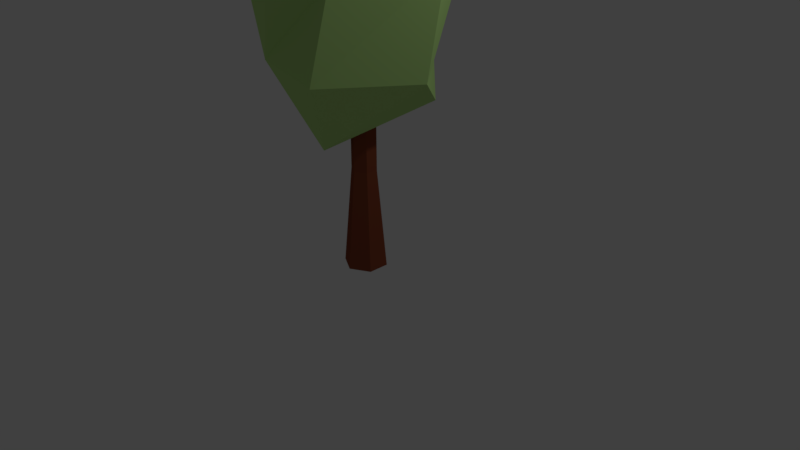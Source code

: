 # Source: Tree_3.blend  (saved by Blender 2.79.0; exported with 4.5.12 LTS)
import bpy
from mathutils import Matrix  # noqa: F401  (used for matrix-valued properties, if any)

bpy.ops.wm.read_factory_settings(use_empty=True)
scene = bpy.context.scene
scene.name = 'Scene'

# ---- collections
col_collection_1 = bpy.data.collections.new('Collection 1'); scene.collection.children.link(col_collection_1)

# ---- materials (node trees are filled in below, after node groups)
mat_material_002 = bpy.data.materials.new('Material.002')
mat_material_002.alpha_threshold = 0.0
mat_material_002.diffuse_color = (0.2476, 0.06273, 0.02921, 1.0)
mat_material_002.roughness = 0.5
mat_material_001 = bpy.data.materials.new('Material.001')
mat_material_001.alpha_threshold = 0.0
mat_material_001.diffuse_color = (0.505, 0.7944, 0.1311, 1.0)
mat_material_001.roughness = 0.5

# ---- material node trees
mat_material_002.use_nodes = True; mat_material_002.node_tree.nodes.clear()
_N = mat_material_002.node_tree.nodes; _L = mat_material_002.node_tree.links
n0 = _N.new('ShaderNodeOutputMaterial'); n0.name = 'Material Output'; n0.location = (300, 300)
n1 = _N.new('ShaderNodeBsdfDiffuse'); n1.name = 'Diffuse BSDF'; n1.location = (10, 300)
n1.inputs[0].default_value = (0.2476, 0.06273, 0.02921, 1.0)
_L.new(n1.outputs[0], n0.inputs[0])
n0.is_active_output = True
mat_material_001.use_nodes = True; mat_material_001.node_tree.nodes.clear()
_N = mat_material_001.node_tree.nodes; _L = mat_material_001.node_tree.links
n0 = _N.new('ShaderNodeOutputMaterial'); n0.name = 'Material Output'; n0.location = (300, 300)
n1 = _N.new('ShaderNodeBsdfDiffuse'); n1.name = 'Diffuse BSDF'; n1.location = (10, 300)
n1.inputs[0].default_value = (0.5084, 0.7944, 0.2638, 1.0)
_L.new(n1.outputs[0], n0.inputs[0])
n0.is_active_output = True

# ---- world
world_world = bpy.data.worlds.new('World'); scene.world = world_world
world_world.color = (0.05088, 0.05088, 0.05088)
world_world.use_sun_shadow = False
world_world.sun_shadow_jitter_overblur = 0.0
world_world.cycles.sampling_method = 'MANUAL'

# ---- cameras
cam_camera = bpy.data.cameras.new('Camera')
cam_camera.clip_end = 100.0
cam_camera.lens = 35.0
cam_camera.sensor_width = 32.0
cam_camera.sensor_height = 18.0
cam_camera.ortho_scale = 7.314
cam_camera.dof.focus_distance = 0.0

# ---- lights
light_lamp = bpy.data.lights.new('Lamp', 'POINT')
light_lamp.transmission_factor = 0.0
light_lamp.cutoff_distance = 30.0
light_lamp.energy = 100.0
light_lamp.shadow_buffer_clip_start = 1.001
light_lamp.shadow_soft_size = 0.1
light_lamp.shadow_maximum_resolution = 0.006
light_lamp.use_absolute_resolution = True

# ---- meshes
me_cylinder = bpy.data.meshes.new('Cylinder')
me_cylinder.from_pydata([(1.78e-08, 1.733, -1.0), (0.0, 1.0, 1.0), (1.501, 0.8665, -1.0), (0.866, 0.5, 1.0), (1.501, -0.8665, -1.0), (0.866, -0.5, 1.0), (-1.337e-07, -1.733, -1.0), (-8.742e-08, -1.0, 1.0), (-1.501, -0.8665, -1.0), (-0.866, -0.5, 1.0), (-1.501, 0.8665, -1.0), (-0.866, 0.5, 1.0), (6.904e-09, 1.01, 0.0), (0.8751, 0.5052, 0.0), (0.8751, -0.5052, 0.0), (-8.143e-08, -1.01, 0.0), (-0.8751, -0.5052, 0.0), (-0.8751, 0.5052, 0.0)], [], [(12, 1, 3, 13), (13, 3, 5, 14), (14, 5, 7, 15), (15, 7, 9, 16), (3, 1, 11, 9, 7, 5), (16, 9, 11, 17), (17, 11, 1, 12), (0, 2, 4, 6, 8, 10), (10, 17, 12, 0), (8, 16, 17, 10), (6, 15, 16, 8), (4, 14, 15, 6), (2, 13, 14, 4), (0, 12, 13, 2)])
me_cylinder.materials.append(mat_material_002)
me_cylinder.use_remesh_preserve_volume = False
me_cylinder.use_remesh_preserve_attributes = False
me_cylinder.use_mirror_vertex_groups = False
me_cylinder.update()
me_icosphere = bpy.data.meshes.new('Icosphere')
me_icosphere.from_pydata([(-0.2352, 0.724, -0.7007), (0.003618, -0.8923, 0.5238), (-0.8475, -0.2792, 0.5238), (-0.5274, 0.7197, 0.5238), (0.5215, 0.724, 0.5238), (0.8497, -0.2723, 0.5238), (0.08847, 0.2723, 0.9943), (-0.08847, -0.2723, -0.9943), (-0.003618, -0.8923, -0.5238), (0.8475, -0.2792, -0.5238), (0.4189, -1.072e-08, -0.9576), (-0.5257, 0.0, -0.8507), (-0.8497, -0.2723, -0.5238), (-0.6882, 0.5, -0.5257), (0.5274, 0.7197, -0.5238), (1.044, 1.276e-08, 0.05359), (0.0, -1.0, 0.0), (0.5878, -0.809, 0.0), (-0.9511, -0.309, 0.0), (-0.5878, -0.809, 0.0), (-0.5878, 0.809, 0.0), (-0.9511, 0.309, 0.0), (0.5878, 0.809, 0.0), (0.0, 1.0, 0.0), (0.1625, -0.5, 0.8507), (0.5257, 0.0, 0.8507), (-0.4189, 6.919e-09, 0.9576)], [], [(7, 11, 0), (7, 0, 10), (0, 13, 20), (9, 15, 17), (8, 16, 19), (12, 18, 21), (0, 20, 23), (14, 22, 15), (1, 5, 24), (2, 1, 26), (3, 2, 26), (4, 3, 6), (5, 4, 25), (25, 4, 6), (6, 3, 26), (26, 24, 6), (26, 1, 24), (24, 25, 6), (24, 5, 25), (15, 4, 5), (15, 22, 4), (23, 3, 4), (23, 20, 3), (21, 2, 3), (21, 18, 2), (19, 1, 2), (19, 16, 1), (17, 5, 1), (17, 15, 5), (22, 23, 4), (22, 14, 23), (14, 0, 23), (20, 21, 3), (20, 13, 21), (13, 12, 21), (18, 19, 2), (18, 12, 19), (12, 8, 19), (16, 17, 1), (16, 8, 17), (8, 9, 17), (9, 14, 15), (10, 0, 14), (0, 11, 13), (11, 12, 13), (11, 7, 12), (7, 8, 12), (9, 10, 14), (7, 10, 8), (10, 9, 8)])
me_icosphere.materials.append(mat_material_001)
me_icosphere.use_remesh_preserve_volume = False
me_icosphere.use_remesh_preserve_attributes = False
me_icosphere.use_mirror_vertex_groups = False
me_icosphere.update()

# ---- objects
ob_cylinder = bpy.data.objects.new('Cylinder', me_cylinder)
ob_icosphere = bpy.data.objects.new('Icosphere', me_icosphere)
ob_lamp = bpy.data.objects.new('Lamp', light_lamp)
ob_camera = bpy.data.objects.new('Camera', cam_camera)

# ---- transforms, parenting, visibility, modifiers, constraints
ob_cylinder.location = (0.0, -0.05715, 1.202)
ob_cylinder.scale = (0.1638, 0.1592, 1.293)
ob_cylinder.lineart.crease_threshold = 0.0
ob_icosphere.location = (-0.07856, -0.08058, 3.641)
ob_icosphere.scale = (1.254, 1.185, 2.189)
ob_icosphere.lineart.crease_threshold = 0.0
_m = ob_icosphere.modifiers.new('SimpleDeform', 'SIMPLE_DEFORM')
_m.deform_axis = 'Z'
_m.factor = 3.393
_m.angle = 3.393
ob_lamp.location = (4.076, 1.005, 5.904)
ob_lamp.rotation_euler = (0.6503, 0.05522, 1.866)
ob_lamp.lock_rotations_4d = False
ob_lamp.empty_display_type = 'ARROWS'
ob_lamp.color = (0.0, 0.0, 0.0, 0.0)
ob_lamp.lineart.crease_threshold = 0.0
ob_camera.location = (7.481, -6.508, 5.344)
ob_camera.rotation_euler = (1.109, 0.0, 0.8149)
ob_camera.lock_rotations_4d = False
ob_camera.empty_display_type = 'ARROWS'
ob_camera.color = (0.0, 0.0, 0.0, 0.0)
ob_camera.display_type = 'WIRE'
ob_camera.lineart.crease_threshold = 0.0

# ---- collection membership
col_collection_1.objects.link(ob_cylinder)
col_collection_1.objects.link(ob_icosphere)
col_collection_1.objects.link(ob_lamp)
col_collection_1.objects.link(ob_camera)

# ---- scene / render settings (as saved in the file)
scene.camera = ob_camera
scene.frame_start = 1; scene.frame_end = 250; scene.frame_set(1)
scene.render.engine = 'CYCLES'
scene.render.resolution_percentage = 50
scene.render.dither_intensity = 0.0
scene.cycles.use_denoising = False
scene.cycles.samples = 128
scene.cycles.sampling_pattern = 'TABULATED_SOBOL'
scene.cycles.use_adaptive_sampling = False
scene.cycles.use_light_tree = False
scene.cycles.blur_glossy = 0.0
scene.cycles.sample_clamp_indirect = 0.0
scene.view_settings.view_transform = 'Standard'
bpy.context.view_layer.update()

